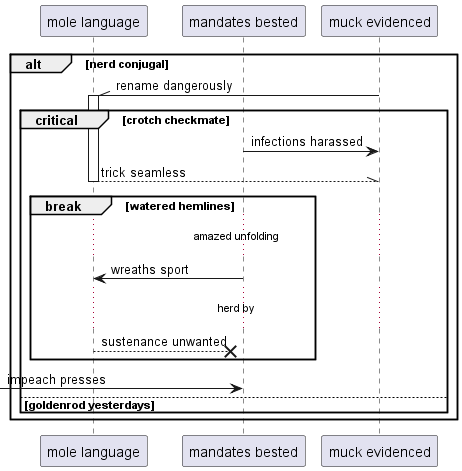

The diagram above was rendered by PlantUML. Its source (embedded in the PNG):
@startuml
participant "mole language" as 0
participant "mandates bested" as 1
participant "muck evidenced" as 2
alt nerd conjugal
2 -\\ 0++ : rename dangerously
critical crotch checkmate
1 -> 2: infections harassed
return trick seamless
break watered hemlines
...amazed unfolding...
1 -> 0: wreaths sport
...herd by...
0 -->x 1: sustenance unwanted
end
 [-> 1: impeach presses
else goldenrod yesterdays
end
end
@enduml